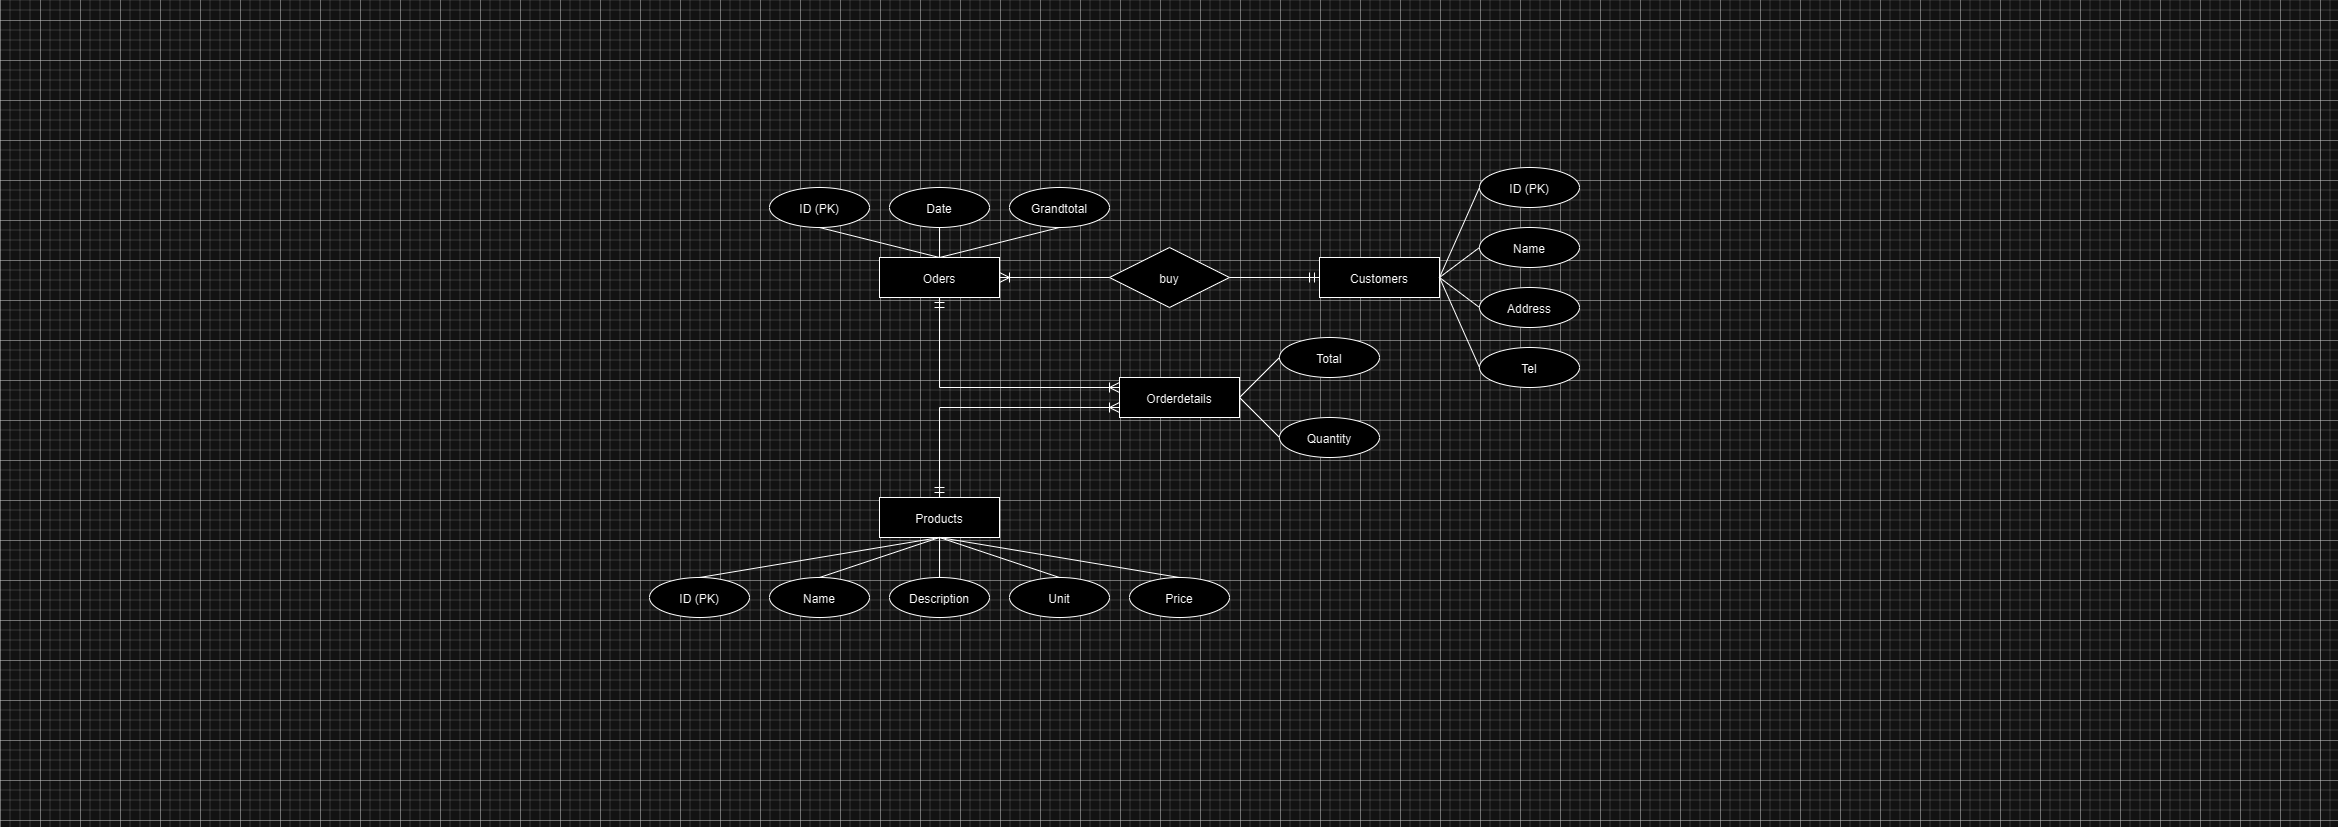

The diagram above was exported from draw.io. Its source (the exported page's mxGraphModel, read from the mxfile embedded in the PNG):
<mxGraphModel dx="2595" dy="1636" grid="1" gridSize="10" guides="1" tooltips="1" connect="1" arrows="1" fold="1" page="1" pageScale="1" pageWidth="1169" pageHeight="827" math="0" shadow="0">
  <root>
    <mxCell id="0" />
    <mxCell id="1" parent="0" />
    <mxCell id="o3nlpqEjZq2YAj015HPJ-1" value="&lt;font style=&quot;font-size: 12px;&quot;&gt;Oders&lt;/font&gt;" style="whiteSpace=wrap;html=1;align=center;fontSize=16;" vertex="1" parent="1">
      <mxGeometry x="-290" y="-570" width="120" height="40" as="geometry" />
    </mxCell>
    <mxCell id="o3nlpqEjZq2YAj015HPJ-3" value="&lt;font style=&quot;font-size: 12px;&quot;&gt;Customers&lt;/font&gt;" style="whiteSpace=wrap;html=1;align=center;fontSize=16;" vertex="1" parent="1">
      <mxGeometry x="150" y="-570" width="120" height="40" as="geometry" />
    </mxCell>
    <mxCell id="o3nlpqEjZq2YAj015HPJ-4" value="&lt;span style=&quot;font-size: 12px;&quot;&gt;Orderdetails&lt;/span&gt;" style="whiteSpace=wrap;html=1;align=center;fontSize=16;" vertex="1" parent="1">
      <mxGeometry x="-50" y="-450" width="120" height="40" as="geometry" />
    </mxCell>
    <mxCell id="o3nlpqEjZq2YAj015HPJ-5" value="&lt;font style=&quot;font-size: 12px;&quot;&gt;Products&lt;/font&gt;" style="whiteSpace=wrap;html=1;align=center;fontSize=16;" vertex="1" parent="1">
      <mxGeometry x="-290" y="-330" width="120" height="40" as="geometry" />
    </mxCell>
    <mxCell id="o3nlpqEjZq2YAj015HPJ-7" value="" style="fontSize=12;html=1;endArrow=ERoneToMany;startArrow=ERmandOne;rounded=0;startSize=8;endSize=8;entryX=1;entryY=0.5;entryDx=0;entryDy=0;exitX=0;exitY=0.5;exitDx=0;exitDy=0;" edge="1" parent="1" source="o3nlpqEjZq2YAj015HPJ-3" target="o3nlpqEjZq2YAj015HPJ-1">
      <mxGeometry width="100" height="100" relative="1" as="geometry">
        <mxPoint x="-60" y="-270" as="sourcePoint" />
        <mxPoint x="40" y="-370" as="targetPoint" />
      </mxGeometry>
    </mxCell>
    <mxCell id="o3nlpqEjZq2YAj015HPJ-8" value="&lt;font style=&quot;font-size: 12px;&quot;&gt;buy&lt;br&gt;&lt;/font&gt;" style="shape=rhombus;perimeter=rhombusPerimeter;whiteSpace=wrap;html=1;align=center;fontSize=16;" vertex="1" parent="1">
      <mxGeometry x="-60" y="-580" width="120" height="60" as="geometry" />
    </mxCell>
    <mxCell id="o3nlpqEjZq2YAj015HPJ-10" value="" style="fontSize=12;html=1;endArrow=ERoneToMany;startArrow=ERmandOne;rounded=0;startSize=8;endSize=8;exitX=0.5;exitY=1;exitDx=0;exitDy=0;entryX=0;entryY=0.25;entryDx=0;entryDy=0;" edge="1" parent="1" source="o3nlpqEjZq2YAj015HPJ-1" target="o3nlpqEjZq2YAj015HPJ-4">
      <mxGeometry width="100" height="100" relative="1" as="geometry">
        <mxPoint x="-60" y="-270" as="sourcePoint" />
        <mxPoint x="-160" y="-400" as="targetPoint" />
        <Array as="points">
          <mxPoint x="-230" y="-440" />
        </Array>
      </mxGeometry>
    </mxCell>
    <mxCell id="o3nlpqEjZq2YAj015HPJ-12" value="" style="fontSize=12;html=1;endArrow=ERoneToMany;startArrow=ERmandOne;rounded=0;startSize=8;endSize=8;exitX=0.5;exitY=0;exitDx=0;exitDy=0;entryX=0;entryY=0.25;entryDx=0;entryDy=0;" edge="1" parent="1" source="o3nlpqEjZq2YAj015HPJ-5">
      <mxGeometry width="100" height="100" relative="1" as="geometry">
        <mxPoint x="-200" y="-370" as="sourcePoint" />
        <mxPoint x="-50" y="-420" as="targetPoint" />
        <Array as="points">
          <mxPoint x="-230" y="-420" />
        </Array>
      </mxGeometry>
    </mxCell>
    <mxCell id="o3nlpqEjZq2YAj015HPJ-13" value="&lt;font style=&quot;font-size: 12px;&quot;&gt;ID (PK)&lt;/font&gt;" style="ellipse;whiteSpace=wrap;html=1;align=center;fontSize=16;" vertex="1" parent="1">
      <mxGeometry x="-400" y="-640" width="100" height="40" as="geometry" />
    </mxCell>
    <mxCell id="o3nlpqEjZq2YAj015HPJ-14" value="&lt;font style=&quot;font-size: 12px;&quot;&gt;Date&lt;/font&gt;" style="ellipse;whiteSpace=wrap;html=1;align=center;fontSize=16;" vertex="1" parent="1">
      <mxGeometry x="-280" y="-640" width="100" height="40" as="geometry" />
    </mxCell>
    <mxCell id="o3nlpqEjZq2YAj015HPJ-15" value="&lt;font style=&quot;font-size: 12px;&quot;&gt;Total&lt;/font&gt;" style="ellipse;whiteSpace=wrap;html=1;align=center;fontSize=16;" vertex="1" parent="1">
      <mxGeometry x="110" y="-490" width="100" height="40" as="geometry" />
    </mxCell>
    <mxCell id="o3nlpqEjZq2YAj015HPJ-16" value="&lt;font style=&quot;font-size: 12px;&quot;&gt;Quantity&lt;/font&gt;" style="ellipse;whiteSpace=wrap;html=1;align=center;fontSize=16;" vertex="1" parent="1">
      <mxGeometry x="110" y="-410" width="100" height="40" as="geometry" />
    </mxCell>
    <mxCell id="o3nlpqEjZq2YAj015HPJ-17" value="&lt;font style=&quot;font-size: 12px;&quot;&gt;Description&lt;/font&gt;" style="ellipse;whiteSpace=wrap;html=1;align=center;fontSize=16;" vertex="1" parent="1">
      <mxGeometry x="-280" y="-250" width="100" height="40" as="geometry" />
    </mxCell>
    <mxCell id="o3nlpqEjZq2YAj015HPJ-18" value="&lt;font style=&quot;font-size: 12px;&quot;&gt;Name&lt;/font&gt;" style="ellipse;whiteSpace=wrap;html=1;align=center;fontSize=16;" vertex="1" parent="1">
      <mxGeometry x="-400" y="-250" width="100" height="40" as="geometry" />
    </mxCell>
    <mxCell id="o3nlpqEjZq2YAj015HPJ-19" value="&lt;font style=&quot;font-size: 12px;&quot;&gt;Unit&lt;/font&gt;" style="ellipse;whiteSpace=wrap;html=1;align=center;fontSize=16;" vertex="1" parent="1">
      <mxGeometry x="-160" y="-250" width="100" height="40" as="geometry" />
    </mxCell>
    <mxCell id="o3nlpqEjZq2YAj015HPJ-20" value="&lt;font style=&quot;font-size: 12px;&quot;&gt;Price&lt;/font&gt;" style="ellipse;whiteSpace=wrap;html=1;align=center;fontSize=16;" vertex="1" parent="1">
      <mxGeometry x="-40" y="-250" width="100" height="40" as="geometry" />
    </mxCell>
    <mxCell id="o3nlpqEjZq2YAj015HPJ-21" value="&lt;font style=&quot;font-size: 12px;&quot;&gt;ID (PK)&lt;/font&gt;" style="ellipse;whiteSpace=wrap;html=1;align=center;fontSize=16;" vertex="1" parent="1">
      <mxGeometry x="-520" y="-250" width="100" height="40" as="geometry" />
    </mxCell>
    <mxCell id="o3nlpqEjZq2YAj015HPJ-22" value="" style="endArrow=none;html=1;rounded=0;fontSize=12;startSize=8;endSize=8;curved=1;exitX=0.5;exitY=1;exitDx=0;exitDy=0;entryX=0.5;entryY=0;entryDx=0;entryDy=0;" edge="1" parent="1" source="o3nlpqEjZq2YAj015HPJ-13" target="o3nlpqEjZq2YAj015HPJ-1">
      <mxGeometry relative="1" as="geometry">
        <mxPoint x="-90" y="-320" as="sourcePoint" />
        <mxPoint x="70" y="-320" as="targetPoint" />
      </mxGeometry>
    </mxCell>
    <mxCell id="o3nlpqEjZq2YAj015HPJ-23" value="" style="endArrow=none;html=1;rounded=0;fontSize=12;startSize=8;endSize=8;curved=1;exitX=0.5;exitY=1;exitDx=0;exitDy=0;entryX=0.5;entryY=0;entryDx=0;entryDy=0;" edge="1" parent="1" source="o3nlpqEjZq2YAj015HPJ-14" target="o3nlpqEjZq2YAj015HPJ-1">
      <mxGeometry relative="1" as="geometry">
        <mxPoint x="-80" y="-310" as="sourcePoint" />
        <mxPoint x="80" y="-310" as="targetPoint" />
      </mxGeometry>
    </mxCell>
    <mxCell id="o3nlpqEjZq2YAj015HPJ-24" value="" style="endArrow=none;html=1;rounded=0;fontSize=12;startSize=8;endSize=8;curved=1;exitX=1;exitY=0.5;exitDx=0;exitDy=0;entryX=0;entryY=0.5;entryDx=0;entryDy=0;" edge="1" parent="1" source="o3nlpqEjZq2YAj015HPJ-4" target="o3nlpqEjZq2YAj015HPJ-16">
      <mxGeometry relative="1" as="geometry">
        <mxPoint x="-70" y="-300" as="sourcePoint" />
        <mxPoint x="90" y="-300" as="targetPoint" />
      </mxGeometry>
    </mxCell>
    <mxCell id="o3nlpqEjZq2YAj015HPJ-25" value="" style="endArrow=none;html=1;rounded=0;fontSize=12;startSize=8;endSize=8;curved=1;exitX=1;exitY=0.5;exitDx=0;exitDy=0;entryX=0;entryY=0.5;entryDx=0;entryDy=0;" edge="1" parent="1" source="o3nlpqEjZq2YAj015HPJ-4" target="o3nlpqEjZq2YAj015HPJ-15">
      <mxGeometry relative="1" as="geometry">
        <mxPoint x="-60" y="-290" as="sourcePoint" />
        <mxPoint x="100" y="-290" as="targetPoint" />
      </mxGeometry>
    </mxCell>
    <mxCell id="o3nlpqEjZq2YAj015HPJ-26" value="" style="endArrow=none;html=1;rounded=0;fontSize=12;startSize=8;endSize=8;curved=1;exitX=0.5;exitY=0;exitDx=0;exitDy=0;entryX=0.5;entryY=1;entryDx=0;entryDy=0;" edge="1" parent="1" source="o3nlpqEjZq2YAj015HPJ-20" target="o3nlpqEjZq2YAj015HPJ-5">
      <mxGeometry relative="1" as="geometry">
        <mxPoint x="-50" y="-280" as="sourcePoint" />
        <mxPoint x="110" y="-280" as="targetPoint" />
      </mxGeometry>
    </mxCell>
    <mxCell id="o3nlpqEjZq2YAj015HPJ-27" value="" style="endArrow=none;html=1;rounded=0;fontSize=12;startSize=8;endSize=8;curved=1;exitX=0.5;exitY=1;exitDx=0;exitDy=0;entryX=0.5;entryY=0;entryDx=0;entryDy=0;" edge="1" parent="1" source="o3nlpqEjZq2YAj015HPJ-5" target="o3nlpqEjZq2YAj015HPJ-19">
      <mxGeometry relative="1" as="geometry">
        <mxPoint x="-40" y="-270" as="sourcePoint" />
        <mxPoint x="120" y="-270" as="targetPoint" />
      </mxGeometry>
    </mxCell>
    <mxCell id="o3nlpqEjZq2YAj015HPJ-28" value="" style="endArrow=none;html=1;rounded=0;fontSize=12;startSize=8;endSize=8;curved=1;exitX=0.5;exitY=1;exitDx=0;exitDy=0;entryX=0.5;entryY=0;entryDx=0;entryDy=0;" edge="1" parent="1" source="o3nlpqEjZq2YAj015HPJ-5" target="o3nlpqEjZq2YAj015HPJ-17">
      <mxGeometry relative="1" as="geometry">
        <mxPoint x="-30" y="-260" as="sourcePoint" />
        <mxPoint x="130" y="-260" as="targetPoint" />
      </mxGeometry>
    </mxCell>
    <mxCell id="o3nlpqEjZq2YAj015HPJ-29" value="" style="endArrow=none;html=1;rounded=0;fontSize=12;startSize=8;endSize=8;curved=1;exitX=0.5;exitY=0;exitDx=0;exitDy=0;" edge="1" parent="1" source="o3nlpqEjZq2YAj015HPJ-18">
      <mxGeometry relative="1" as="geometry">
        <mxPoint x="-20" y="-250" as="sourcePoint" />
        <mxPoint x="-230" y="-290" as="targetPoint" />
      </mxGeometry>
    </mxCell>
    <mxCell id="o3nlpqEjZq2YAj015HPJ-30" value="" style="endArrow=none;html=1;rounded=0;fontSize=12;startSize=8;endSize=8;curved=1;exitX=0.5;exitY=0;exitDx=0;exitDy=0;" edge="1" parent="1" source="o3nlpqEjZq2YAj015HPJ-21">
      <mxGeometry relative="1" as="geometry">
        <mxPoint x="-10" y="-240" as="sourcePoint" />
        <mxPoint x="-230" y="-290" as="targetPoint" />
      </mxGeometry>
    </mxCell>
    <mxCell id="o3nlpqEjZq2YAj015HPJ-31" value="&lt;font style=&quot;font-size: 12px;&quot;&gt;ID (PK)&lt;/font&gt;" style="ellipse;whiteSpace=wrap;html=1;align=center;fontSize=16;" vertex="1" parent="1">
      <mxGeometry x="310" y="-660" width="100" height="40" as="geometry" />
    </mxCell>
    <mxCell id="o3nlpqEjZq2YAj015HPJ-32" value="&lt;font style=&quot;font-size: 12px;&quot;&gt;Name&lt;/font&gt;" style="ellipse;whiteSpace=wrap;html=1;align=center;fontSize=16;" vertex="1" parent="1">
      <mxGeometry x="310" y="-600" width="100" height="40" as="geometry" />
    </mxCell>
    <mxCell id="o3nlpqEjZq2YAj015HPJ-33" value="&lt;font style=&quot;font-size: 12px;&quot;&gt;Address&lt;/font&gt;" style="ellipse;whiteSpace=wrap;html=1;align=center;fontSize=16;" vertex="1" parent="1">
      <mxGeometry x="310" y="-540" width="100" height="40" as="geometry" />
    </mxCell>
    <mxCell id="o3nlpqEjZq2YAj015HPJ-34" value="&lt;font style=&quot;font-size: 12px;&quot;&gt;Tel&lt;/font&gt;" style="ellipse;whiteSpace=wrap;html=1;align=center;fontSize=16;" vertex="1" parent="1">
      <mxGeometry x="310" y="-480" width="100" height="40" as="geometry" />
    </mxCell>
    <mxCell id="o3nlpqEjZq2YAj015HPJ-36" value="" style="endArrow=none;html=1;rounded=0;fontSize=12;startSize=8;endSize=8;curved=1;entryX=0;entryY=0.5;entryDx=0;entryDy=0;exitX=1;exitY=0.5;exitDx=0;exitDy=0;" edge="1" parent="1" source="o3nlpqEjZq2YAj015HPJ-3" target="o3nlpqEjZq2YAj015HPJ-31">
      <mxGeometry relative="1" as="geometry">
        <mxPoint x="-90" y="-320" as="sourcePoint" />
        <mxPoint x="70" y="-320" as="targetPoint" />
      </mxGeometry>
    </mxCell>
    <mxCell id="o3nlpqEjZq2YAj015HPJ-37" value="" style="endArrow=none;html=1;rounded=0;fontSize=12;startSize=8;endSize=8;curved=1;entryX=0;entryY=0.5;entryDx=0;entryDy=0;exitX=1;exitY=0.5;exitDx=0;exitDy=0;" edge="1" parent="1" source="o3nlpqEjZq2YAj015HPJ-3" target="o3nlpqEjZq2YAj015HPJ-32">
      <mxGeometry relative="1" as="geometry">
        <mxPoint x="-80" y="-310" as="sourcePoint" />
        <mxPoint x="80" y="-310" as="targetPoint" />
      </mxGeometry>
    </mxCell>
    <mxCell id="o3nlpqEjZq2YAj015HPJ-38" value="" style="endArrow=none;html=1;rounded=0;fontSize=12;startSize=8;endSize=8;curved=1;entryX=0;entryY=0.5;entryDx=0;entryDy=0;exitX=1;exitY=0.5;exitDx=0;exitDy=0;" edge="1" parent="1" source="o3nlpqEjZq2YAj015HPJ-3" target="o3nlpqEjZq2YAj015HPJ-33">
      <mxGeometry relative="1" as="geometry">
        <mxPoint x="-70" y="-300" as="sourcePoint" />
        <mxPoint x="90" y="-300" as="targetPoint" />
      </mxGeometry>
    </mxCell>
    <mxCell id="o3nlpqEjZq2YAj015HPJ-39" value="" style="endArrow=none;html=1;rounded=0;fontSize=12;startSize=8;endSize=8;curved=1;entryX=0;entryY=0.5;entryDx=0;entryDy=0;exitX=1;exitY=0.5;exitDx=0;exitDy=0;" edge="1" parent="1" source="o3nlpqEjZq2YAj015HPJ-3" target="o3nlpqEjZq2YAj015HPJ-34">
      <mxGeometry relative="1" as="geometry">
        <mxPoint x="-60" y="-290" as="sourcePoint" />
        <mxPoint x="100" y="-290" as="targetPoint" />
      </mxGeometry>
    </mxCell>
    <mxCell id="o3nlpqEjZq2YAj015HPJ-40" value="&lt;font style=&quot;font-size: 12px;&quot;&gt;Grandtotal&lt;/font&gt;" style="ellipse;whiteSpace=wrap;html=1;align=center;fontSize=16;" vertex="1" parent="1">
      <mxGeometry x="-160" y="-640" width="100" height="40" as="geometry" />
    </mxCell>
    <mxCell id="o3nlpqEjZq2YAj015HPJ-41" value="" style="endArrow=none;html=1;rounded=0;fontSize=12;startSize=8;endSize=8;curved=1;entryX=0.5;entryY=1;entryDx=0;entryDy=0;" edge="1" parent="1" target="o3nlpqEjZq2YAj015HPJ-40">
      <mxGeometry relative="1" as="geometry">
        <mxPoint x="-230" y="-570" as="sourcePoint" />
        <mxPoint x="120" y="-420" as="targetPoint" />
      </mxGeometry>
    </mxCell>
  </root>
</mxGraphModel>